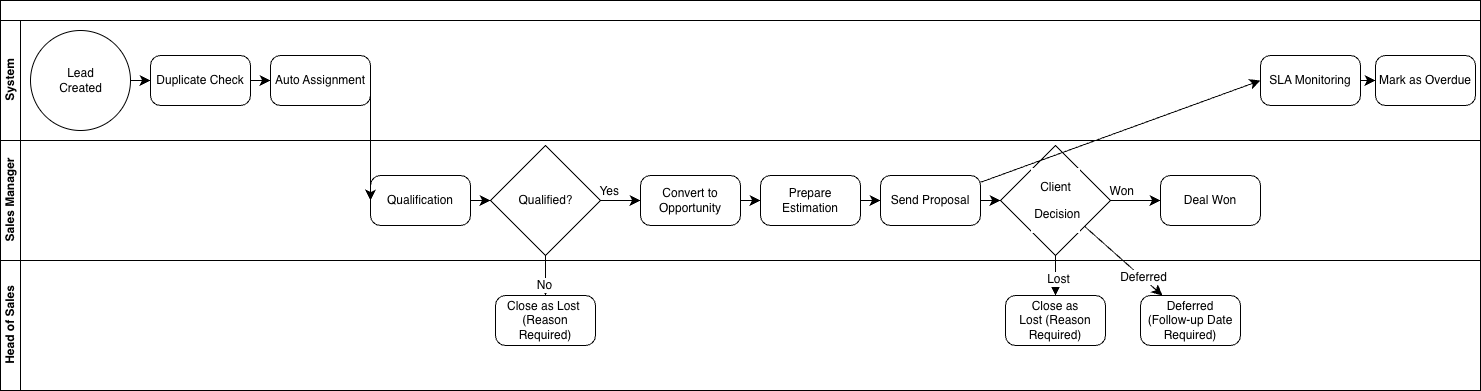

The diagram above was exported from draw.io. Its source (the exported page's mxGraphModel, read from the mxfile embedded in the PNG):
<mxGraphModel dx="1216" dy="865" grid="1" gridSize="10" guides="1" tooltips="1" connect="1" arrows="1" fold="1" page="1" pageScale="1" pageWidth="850" pageHeight="1100" math="0" shadow="0">
  <root>
    <mxCell id="0" />
    <mxCell id="1" parent="0" />
    <mxCell id="R7sTgOloPSo7XltbuCXL-1" parent="1" style="swimlane;html=1;childLayout=stackLayout;resizeParent=1;resizeParentMax=0;horizontal=1;startSize=20;horizontalStack=0;whiteSpace=wrap;" value="" vertex="1">
      <mxGeometry height="390" width="1480" x="10" y="20" as="geometry" />
    </mxCell>
    <mxCell id="R7sTgOloPSo7XltbuCXL-2" parent="R7sTgOloPSo7XltbuCXL-1" style="swimlane;html=1;startSize=20;horizontal=0;" value="System" vertex="1">
      <mxGeometry height="120" width="1480" y="20" as="geometry" />
    </mxCell>
    <mxCell id="R7sTgOloPSo7XltbuCXL-5" parent="R7sTgOloPSo7XltbuCXL-2" style="points=[[0.145,0.145,0],[0.5,0,0],[0.855,0.145,0],[1,0.5,0],[0.855,0.855,0],[0.5,1,0],[0.145,0.855,0],[0,0.5,0]];shape=mxgraph.bpmn.event;html=1;verticalLabelPosition=middle;labelBackgroundColor=#ffffff;verticalAlign=middle;align=center;perimeter=ellipsePerimeter;outlineConnect=0;aspect=fixed;outline=standard;symbol=general;labelPosition=center;" value="&lt;p class=&quot;p1&quot;&gt;Lead &lt;br&gt;Created&lt;/p&gt;" vertex="1">
      <mxGeometry height="100" width="100" x="30" y="10" as="geometry" />
    </mxCell>
    <mxCell id="R7sTgOloPSo7XltbuCXL-7" parent="R7sTgOloPSo7XltbuCXL-2" style="points=[[0.25,0,0],[0.5,0,0],[0.75,0,0],[1,0.25,0],[1,0.5,0],[1,0.75,0],[0.75,1,0],[0.5,1,0],[0.25,1,0],[0,0.75,0],[0,0.5,0],[0,0.25,0]];shape=mxgraph.bpmn.task2;whiteSpace=wrap;rectStyle=rounded;size=10;html=1;container=1;expand=0;collapsible=0;taskMarker=abstract;strokeColor=default;align=center;verticalAlign=middle;fontFamily=Helvetica;fontSize=12;fontColor=default;fillColor=default;flipV=0;legacyAnchorPoints=0;flipH=1;" value="&lt;p class=&quot;p1&quot;&gt;Duplicate Check&lt;/p&gt;" vertex="1">
      <mxGeometry height="50" width="100" x="150" y="35" as="geometry" />
    </mxCell>
    <mxCell id="R7sTgOloPSo7XltbuCXL-8" edge="1" parent="R7sTgOloPSo7XltbuCXL-2" source="R7sTgOloPSo7XltbuCXL-5" style="endArrow=classic;html=1;rounded=0;fontSize=12;startSize=8;endSize=8;curved=1;exitX=1;exitY=0.5;exitDx=0;exitDy=0;exitPerimeter=0;entryX=1;entryY=0.5;entryDx=0;entryDy=0;entryPerimeter=0;" target="R7sTgOloPSo7XltbuCXL-7" value="">
      <mxGeometry height="50" relative="1" width="50" as="geometry">
        <mxPoint x="270" y="240" as="sourcePoint" />
        <mxPoint x="320" y="190" as="targetPoint" />
      </mxGeometry>
    </mxCell>
    <mxCell id="R7sTgOloPSo7XltbuCXL-9" parent="R7sTgOloPSo7XltbuCXL-2" style="points=[[0.25,0,0],[0.5,0,0],[0.75,0,0],[1,0.25,0],[1,0.5,0],[1,0.75,0],[0.75,1,0],[0.5,1,0],[0.25,1,0],[0,0.75,0],[0,0.5,0],[0,0.25,0]];shape=mxgraph.bpmn.task2;whiteSpace=wrap;rectStyle=rounded;size=10;html=1;container=1;expand=0;collapsible=0;taskMarker=abstract;strokeColor=default;align=center;verticalAlign=middle;fontFamily=Helvetica;fontSize=12;fontColor=default;fillColor=default;flipV=0;legacyAnchorPoints=0;flipH=1;" value="&lt;p class=&quot;p1&quot;&gt;Auto Assignment&lt;/p&gt;" vertex="1">
      <mxGeometry height="50" width="100" x="270" y="35" as="geometry" />
    </mxCell>
    <mxCell id="R7sTgOloPSo7XltbuCXL-10" edge="1" parent="R7sTgOloPSo7XltbuCXL-2" style="endArrow=classic;html=1;rounded=0;fontSize=12;startSize=8;endSize=8;curved=1;" target="R7sTgOloPSo7XltbuCXL-9" value="">
      <mxGeometry height="50" relative="1" width="50" as="geometry">
        <Array as="points" />
        <mxPoint x="250" y="60" as="sourcePoint" />
        <mxPoint x="260" y="60" as="targetPoint" />
      </mxGeometry>
    </mxCell>
    <mxCell id="R7sTgOloPSo7XltbuCXL-42" parent="R7sTgOloPSo7XltbuCXL-2" style="points=[[0.25,0,0],[0.5,0,0],[0.75,0,0],[1,0.25,0],[1,0.5,0],[1,0.75,0],[0.75,1,0],[0.5,1,0],[0.25,1,0],[0,0.75,0],[0,0.5,0],[0,0.25,0]];shape=mxgraph.bpmn.task2;whiteSpace=wrap;rectStyle=rounded;size=10;html=1;container=1;expand=0;collapsible=0;taskMarker=abstract;flipV=0;legacyAnchorPoints=0;flipH=1;" value="&lt;p class=&quot;p1&quot;&gt;SLA Monitoring&lt;/p&gt;" vertex="1">
      <mxGeometry height="50" width="100" x="1260" y="35" as="geometry" />
    </mxCell>
    <mxCell id="R7sTgOloPSo7XltbuCXL-45" parent="R7sTgOloPSo7XltbuCXL-2" style="points=[[0.25,0,0],[0.5,0,0],[0.75,0,0],[1,0.25,0],[1,0.5,0],[1,0.75,0],[0.75,1,0],[0.5,1,0],[0.25,1,0],[0,0.75,0],[0,0.5,0],[0,0.25,0]];shape=mxgraph.bpmn.task2;whiteSpace=wrap;rectStyle=rounded;size=10;html=1;container=1;expand=0;collapsible=0;taskMarker=abstract;flipV=0;legacyAnchorPoints=0;flipH=1;" value="&lt;p class=&quot;p1&quot;&gt;Mark as Overdue&lt;/p&gt;" vertex="1">
      <mxGeometry height="50" width="100" x="1375" y="35" as="geometry" />
    </mxCell>
    <mxCell id="R7sTgOloPSo7XltbuCXL-44" edge="1" parent="R7sTgOloPSo7XltbuCXL-2" source="R7sTgOloPSo7XltbuCXL-42" style="edgeStyle=none;curved=1;rounded=0;orthogonalLoop=1;jettySize=auto;html=1;fontSize=12;startSize=8;endSize=8;" target="R7sTgOloPSo7XltbuCXL-45">
      <mxGeometry relative="1" as="geometry">
        <mxPoint x="1520" y="50" as="targetPoint" />
      </mxGeometry>
    </mxCell>
    <mxCell id="R7sTgOloPSo7XltbuCXL-3" parent="R7sTgOloPSo7XltbuCXL-1" style="swimlane;html=1;startSize=20;horizontal=0;" value="Sales Manager" vertex="1">
      <mxGeometry height="120" width="1480" y="140" as="geometry" />
    </mxCell>
    <mxCell id="R7sTgOloPSo7XltbuCXL-11" parent="R7sTgOloPSo7XltbuCXL-3" style="points=[[0.25,0,0],[0.5,0,0],[0.75,0,0],[1,0.25,0],[1,0.5,0],[1,0.75,0],[0.75,1,0],[0.5,1,0],[0.25,1,0],[0,0.75,0],[0,0.5,0],[0,0.25,0]];shape=mxgraph.bpmn.task2;whiteSpace=wrap;rectStyle=rounded;size=10;html=1;container=1;expand=0;collapsible=0;taskMarker=abstract;strokeColor=default;align=center;verticalAlign=middle;fontFamily=Helvetica;fontSize=12;fontColor=default;fillColor=default;flipV=0;legacyAnchorPoints=0;" value="&lt;p class=&quot;p1&quot;&gt;Qualification&lt;/p&gt;" vertex="1">
      <mxGeometry height="50" width="100" x="370" y="35" as="geometry" />
    </mxCell>
    <mxCell id="R7sTgOloPSo7XltbuCXL-13" parent="R7sTgOloPSo7XltbuCXL-3" style="points=[[0.25,0.25,0],[0.5,0,0],[0.75,0.25,0],[1,0.5,0],[0.75,0.75,0],[0.5,1,0],[0.25,0.75,0],[0,0.5,0]];shape=mxgraph.bpmn.gateway2;html=1;verticalLabelPosition=middle;labelBackgroundColor=#ffffff;verticalAlign=middle;align=center;perimeter=rhombusPerimeter;outlineConnect=0;outline=none;symbol=none;labelPosition=center;" value="&lt;p class=&quot;p1&quot;&gt;Qualified?&lt;/p&gt;" vertex="1">
      <mxGeometry height="110" width="110" x="490" y="4.999999999999995" as="geometry" />
    </mxCell>
    <mxCell id="R7sTgOloPSo7XltbuCXL-15" edge="1" parent="R7sTgOloPSo7XltbuCXL-3" source="R7sTgOloPSo7XltbuCXL-11" style="endArrow=classic;html=1;rounded=0;fontSize=12;startSize=8;endSize=8;curved=1;exitX=1;exitY=0.5;exitDx=0;exitDy=0;exitPerimeter=0;entryX=0;entryY=0.5;entryDx=0;entryDy=0;entryPerimeter=0;" target="R7sTgOloPSo7XltbuCXL-13" value="">
      <mxGeometry height="50" relative="1" width="50" as="geometry">
        <mxPoint x="270" y="220" as="sourcePoint" />
        <mxPoint x="320" y="170" as="targetPoint" />
      </mxGeometry>
    </mxCell>
    <mxCell id="R7sTgOloPSo7XltbuCXL-24" parent="R7sTgOloPSo7XltbuCXL-3" style="points=[[0.25,0,0],[0.5,0,0],[0.75,0,0],[1,0.25,0],[1,0.5,0],[1,0.75,0],[0.75,1,0],[0.5,1,0],[0.25,1,0],[0,0.75,0],[0,0.5,0],[0,0.25,0]];shape=mxgraph.bpmn.task2;whiteSpace=wrap;rectStyle=rounded;size=10;html=1;container=1;expand=0;collapsible=0;taskMarker=abstract;strokeColor=default;align=center;verticalAlign=middle;fontFamily=Helvetica;fontSize=12;fontColor=default;fillColor=default;flipV=0;legacyAnchorPoints=0;" value="&lt;p class=&quot;p1&quot;&gt;Convert to Opportunity&lt;/p&gt;" vertex="1">
      <mxGeometry height="50" width="100" x="640" y="35" as="geometry" />
    </mxCell>
    <mxCell id="R7sTgOloPSo7XltbuCXL-23" edge="1" parent="R7sTgOloPSo7XltbuCXL-3" source="R7sTgOloPSo7XltbuCXL-13" style="edgeStyle=none;curved=1;rounded=0;orthogonalLoop=1;jettySize=auto;html=1;fontSize=12;startSize=8;endSize=8;verticalAlign=bottom;align=right;" target="R7sTgOloPSo7XltbuCXL-24" value="Yes">
      <mxGeometry relative="1" as="geometry">
        <mxPoint x="600" y="50" as="targetPoint" />
      </mxGeometry>
    </mxCell>
    <mxCell id="R7sTgOloPSo7XltbuCXL-25" parent="R7sTgOloPSo7XltbuCXL-3" style="points=[[0.25,0,0],[0.5,0,0],[0.75,0,0],[1,0.25,0],[1,0.5,0],[1,0.75,0],[0.75,1,0],[0.5,1,0],[0.25,1,0],[0,0.75,0],[0,0.5,0],[0,0.25,0]];shape=mxgraph.bpmn.task2;whiteSpace=wrap;rectStyle=rounded;size=10;html=1;container=1;expand=0;collapsible=0;taskMarker=abstract;flipV=0;legacyAnchorPoints=0;" value="&lt;p class=&quot;p1&quot;&gt;Prepare Estimation&lt;/p&gt;" vertex="1">
      <mxGeometry height="50" width="100" x="760" y="35" as="geometry" />
    </mxCell>
    <mxCell id="R7sTgOloPSo7XltbuCXL-26" edge="1" parent="R7sTgOloPSo7XltbuCXL-3" source="R7sTgOloPSo7XltbuCXL-24" style="edgeStyle=none;curved=1;rounded=0;orthogonalLoop=1;jettySize=auto;html=1;entryX=0;entryY=0.5;entryDx=0;entryDy=0;entryPerimeter=0;fontSize=12;startSize=8;endSize=8;" target="R7sTgOloPSo7XltbuCXL-25">
      <mxGeometry relative="1" as="geometry" />
    </mxCell>
    <mxCell id="R7sTgOloPSo7XltbuCXL-27" parent="R7sTgOloPSo7XltbuCXL-3" style="points=[[0.25,0,0],[0.5,0,0],[0.75,0,0],[1,0.25,0],[1,0.5,0],[1,0.75,0],[0.75,1,0],[0.5,1,0],[0.25,1,0],[0,0.75,0],[0,0.5,0],[0,0.25,0]];shape=mxgraph.bpmn.task2;whiteSpace=wrap;rectStyle=rounded;size=10;html=1;container=1;expand=0;collapsible=0;taskMarker=abstract;flipV=0;legacyAnchorPoints=0;" value="&lt;p class=&quot;p1&quot;&gt;Send Proposal&lt;/p&gt;" vertex="1">
      <mxGeometry height="50" width="100" x="880" y="35" as="geometry" />
    </mxCell>
    <mxCell id="R7sTgOloPSo7XltbuCXL-30" edge="1" parent="R7sTgOloPSo7XltbuCXL-3" source="R7sTgOloPSo7XltbuCXL-25" style="edgeStyle=none;curved=1;rounded=0;orthogonalLoop=1;jettySize=auto;html=1;entryX=0;entryY=0.5;entryDx=0;entryDy=0;entryPerimeter=0;fontSize=12;startSize=8;endSize=8;" target="R7sTgOloPSo7XltbuCXL-27">
      <mxGeometry relative="1" as="geometry" />
    </mxCell>
    <mxCell id="R7sTgOloPSo7XltbuCXL-31" parent="R7sTgOloPSo7XltbuCXL-3" style="points=[[0.25,0.25,0],[0.5,0,0],[0.75,0.25,0],[1,0.5,0],[0.75,0.75,0],[0.5,1,0],[0.25,0.75,0],[0,0.5,0]];shape=mxgraph.bpmn.gateway2;html=1;verticalLabelPosition=middle;labelBackgroundColor=#ffffff;verticalAlign=middle;align=center;perimeter=rhombusPerimeter;outlineConnect=0;outline=none;symbol=none;labelPosition=center;" value="&lt;p class=&quot;p1&quot;&gt;Client&lt;/p&gt;&lt;p class=&quot;p1&quot;&gt;&amp;nbsp;Decision&lt;/p&gt;" vertex="1">
      <mxGeometry height="110" width="110" x="1000" y="4.999999999999995" as="geometry" />
    </mxCell>
    <mxCell id="R7sTgOloPSo7XltbuCXL-32" edge="1" parent="R7sTgOloPSo7XltbuCXL-3" source="R7sTgOloPSo7XltbuCXL-27" style="edgeStyle=none;curved=1;rounded=0;orthogonalLoop=1;jettySize=auto;html=1;entryX=0;entryY=0.5;entryDx=0;entryDy=0;entryPerimeter=0;fontSize=12;startSize=8;endSize=8;" target="R7sTgOloPSo7XltbuCXL-31">
      <mxGeometry relative="1" as="geometry" />
    </mxCell>
    <mxCell id="R7sTgOloPSo7XltbuCXL-34" parent="R7sTgOloPSo7XltbuCXL-3" style="points=[[0.25,0,0],[0.5,0,0],[0.75,0,0],[1,0.25,0],[1,0.5,0],[1,0.75,0],[0.75,1,0],[0.5,1,0],[0.25,1,0],[0,0.75,0],[0,0.5,0],[0,0.25,0]];shape=mxgraph.bpmn.task2;whiteSpace=wrap;rectStyle=rounded;size=10;html=1;container=1;expand=0;collapsible=0;taskMarker=abstract;flipV=0;legacyAnchorPoints=0;" value="Deal Won" vertex="1">
      <mxGeometry height="50" width="100" x="1160" y="35" as="geometry" />
    </mxCell>
    <mxCell id="R7sTgOloPSo7XltbuCXL-49" edge="1" parent="R7sTgOloPSo7XltbuCXL-3" source="R7sTgOloPSo7XltbuCXL-31" style="edgeStyle=none;curved=1;rounded=0;orthogonalLoop=1;jettySize=auto;html=1;fontSize=12;startSize=8;endSize=8;verticalAlign=bottom;exitX=1;exitY=0.5;exitDx=0;exitDy=0;exitPerimeter=0;entryX=0;entryY=0.5;entryDx=0;entryDy=0;entryPerimeter=0;align=right;" target="R7sTgOloPSo7XltbuCXL-34" value="Won">
      <mxGeometry relative="1" as="geometry">
        <mxPoint x="1100" y="60" as="sourcePoint" />
        <mxPoint x="1140" y="60" as="targetPoint" />
      </mxGeometry>
    </mxCell>
    <mxCell id="R7sTgOloPSo7XltbuCXL-4" parent="R7sTgOloPSo7XltbuCXL-1" style="swimlane;html=1;startSize=20;horizontal=0;" value="Head of Sales" vertex="1">
      <mxGeometry height="130" width="1480" y="260" as="geometry" />
    </mxCell>
    <mxCell id="R7sTgOloPSo7XltbuCXL-22" parent="R7sTgOloPSo7XltbuCXL-4" style="points=[[0.25,0,0],[0.5,0,0],[0.75,0,0],[1,0.25,0],[1,0.5,0],[1,0.75,0],[0.75,1,0],[0.5,1,0],[0.25,1,0],[0,0.75,0],[0,0.5,0],[0,0.25,0]];shape=mxgraph.bpmn.task2;whiteSpace=wrap;rectStyle=rounded;size=10;html=1;container=1;expand=0;collapsible=0;taskMarker=abstract;" value="&lt;p class=&quot;p1&quot;&gt;Close as Lost&amp;nbsp;&lt;br&gt;&lt;span style=&quot;background-color: transparent; color: light-dark(rgb(0, 0, 0), rgb(255, 255, 255));&quot;&gt;(Reason Required)&lt;/span&gt;&lt;/p&gt;" vertex="1">
      <mxGeometry height="50" width="100" x="495" y="35" as="geometry" />
    </mxCell>
    <mxCell id="R7sTgOloPSo7XltbuCXL-37" parent="R7sTgOloPSo7XltbuCXL-4" style="points=[[0.25,0,0],[0.5,0,0],[0.75,0,0],[1,0.25,0],[1,0.5,0],[1,0.75,0],[0.75,1,0],[0.5,1,0],[0.25,1,0],[0,0.75,0],[0,0.5,0],[0,0.25,0]];shape=mxgraph.bpmn.task2;whiteSpace=wrap;rectStyle=rounded;size=10;html=1;container=1;expand=0;collapsible=0;taskMarker=abstract;" value="&lt;p class=&quot;p1&quot;&gt;Close as Lost&amp;nbsp;&lt;span style=&quot;background-color: transparent; color: light-dark(rgb(0, 0, 0), rgb(255, 255, 255));&quot;&gt;(Reason Required)&lt;/span&gt;&lt;/p&gt;" vertex="1">
      <mxGeometry height="50" width="100" x="1005" y="35" as="geometry" />
    </mxCell>
    <mxCell id="R7sTgOloPSo7XltbuCXL-40" parent="R7sTgOloPSo7XltbuCXL-4" style="points=[[0.25,0,0],[0.5,0,0],[0.75,0,0],[1,0.25,0],[1,0.5,0],[1,0.75,0],[0.75,1,0],[0.5,1,0],[0.25,1,0],[0,0.75,0],[0,0.5,0],[0,0.25,0]];shape=mxgraph.bpmn.task2;whiteSpace=wrap;rectStyle=rounded;size=10;html=1;container=1;expand=0;collapsible=0;taskMarker=abstract;" value="&lt;p class=&quot;p1&quot;&gt;Deferred&lt;br&gt;&lt;span style=&quot;background-color: transparent; color: light-dark(rgb(0, 0, 0), rgb(255, 255, 255));&quot;&gt;(Follow-up Date Required)&lt;/span&gt;&lt;/p&gt;" vertex="1">
      <mxGeometry height="50" width="100" x="1140" y="35" as="geometry" />
    </mxCell>
    <mxCell id="R7sTgOloPSo7XltbuCXL-12" edge="1" parent="R7sTgOloPSo7XltbuCXL-1" source="R7sTgOloPSo7XltbuCXL-9" style="endArrow=classic;html=1;rounded=0;fontSize=12;startSize=8;endSize=8;curved=1;exitX=0;exitY=0.5;exitDx=0;exitDy=0;exitPerimeter=0;entryX=0;entryY=0.5;entryDx=0;entryDy=0;entryPerimeter=0;" target="R7sTgOloPSo7XltbuCXL-11" value="">
      <mxGeometry height="50" relative="1" width="50" as="geometry">
        <mxPoint x="270" y="360" as="sourcePoint" />
        <mxPoint x="320" y="310" as="targetPoint" />
      </mxGeometry>
    </mxCell>
    <mxCell id="R7sTgOloPSo7XltbuCXL-20" edge="1" parent="R7sTgOloPSo7XltbuCXL-1" source="R7sTgOloPSo7XltbuCXL-13" style="edgeStyle=none;curved=1;rounded=0;orthogonalLoop=1;jettySize=auto;html=1;fontSize=12;startSize=8;endSize=8;entryX=0.5;entryY=0;entryDx=0;entryDy=0;entryPerimeter=0;exitX=0.5;exitY=1;exitDx=0;exitDy=0;exitPerimeter=0;" target="R7sTgOloPSo7XltbuCXL-22">
      <mxGeometry relative="1" as="geometry">
        <mxPoint x="550" y="250" as="sourcePoint" />
        <mxPoint x="505" y="320" as="targetPoint" />
      </mxGeometry>
    </mxCell>
    <mxCell id="R7sTgOloPSo7XltbuCXL-21" connectable="0" parent="R7sTgOloPSo7XltbuCXL-20" style="edgeLabel;html=1;align=center;verticalAlign=middle;resizable=0;points=[];fontSize=12;" value="No" vertex="1">
      <mxGeometry relative="1" x="0.4667" y="-2" as="geometry">
        <mxPoint as="offset" />
      </mxGeometry>
    </mxCell>
    <mxCell id="R7sTgOloPSo7XltbuCXL-36" edge="1" parent="R7sTgOloPSo7XltbuCXL-1" source="R7sTgOloPSo7XltbuCXL-31" style="edgeStyle=none;curved=1;rounded=0;orthogonalLoop=1;jettySize=auto;html=1;fontSize=12;startSize=8;endSize=8;" target="R7sTgOloPSo7XltbuCXL-37">
      <mxGeometry relative="1" as="geometry">
        <mxPoint x="1105" y="300" as="targetPoint" />
      </mxGeometry>
    </mxCell>
    <mxCell id="R7sTgOloPSo7XltbuCXL-38" connectable="0" parent="R7sTgOloPSo7XltbuCXL-36" style="edgeLabel;html=1;align=center;verticalAlign=middle;resizable=0;points=[];fontSize=12;" value="Lost" vertex="1">
      <mxGeometry relative="1" x="0.1337" y="2" as="geometry">
        <mxPoint as="offset" />
      </mxGeometry>
    </mxCell>
    <mxCell id="R7sTgOloPSo7XltbuCXL-39" edge="1" parent="R7sTgOloPSo7XltbuCXL-1" source="R7sTgOloPSo7XltbuCXL-31" style="edgeStyle=none;curved=1;rounded=0;orthogonalLoop=1;jettySize=auto;html=1;fontSize=12;startSize=8;endSize=8;" target="R7sTgOloPSo7XltbuCXL-40">
      <mxGeometry relative="1" as="geometry">
        <mxPoint x="1260" y="300" as="targetPoint" />
      </mxGeometry>
    </mxCell>
    <mxCell id="R7sTgOloPSo7XltbuCXL-41" connectable="0" parent="R7sTgOloPSo7XltbuCXL-39" style="edgeLabel;html=1;align=center;verticalAlign=middle;resizable=0;points=[];fontSize=12;" value="Deferred" vertex="1">
      <mxGeometry relative="1" x="0.4877" y="1" as="geometry">
        <mxPoint as="offset" />
      </mxGeometry>
    </mxCell>
    <mxCell id="R7sTgOloPSo7XltbuCXL-43" edge="1" parent="R7sTgOloPSo7XltbuCXL-1" source="R7sTgOloPSo7XltbuCXL-27" style="edgeStyle=none;curved=1;rounded=0;orthogonalLoop=1;jettySize=auto;html=1;entryX=1;entryY=0.5;entryDx=0;entryDy=0;entryPerimeter=0;fontSize=12;startSize=8;endSize=8;" target="R7sTgOloPSo7XltbuCXL-42">
      <mxGeometry relative="1" as="geometry" />
    </mxCell>
  </root>
</mxGraphModel>